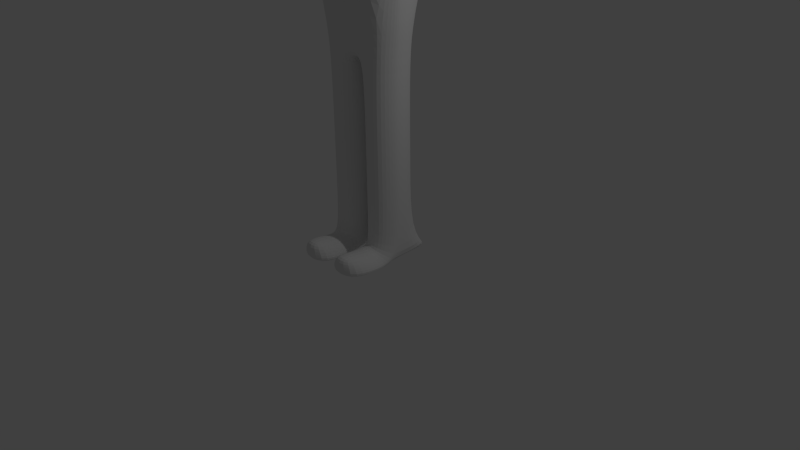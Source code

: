 # Source: Warrior_test.blend  (saved by Blender 2.72.0; exported with 4.5.12 LTS)
import bpy
from mathutils import Matrix  # noqa: F401  (used for matrix-valued properties, if any)

bpy.ops.wm.read_factory_settings(use_empty=True)
scene = bpy.context.scene
scene.name = 'Scene'

# ---- collections
col_collection_1 = bpy.data.collections.new('Collection 1'); scene.collection.children.link(col_collection_1)
col_collection_2 = bpy.data.collections.new('Collection 2'); scene.collection.children.link(col_collection_2)

# ---- materials (node trees are filled in below, after node groups)
mat_material = bpy.data.materials.new('Material')
mat_material.alpha_threshold = 0.0
mat_material.use_transparent_shadow = False
mat_material.roughness = 0.5
mat_material.line_color = (0.0, 0.0, 0.0, 1.0)

# ---- material node trees

# ---- world
world_world = bpy.data.worlds.new('World'); scene.world = world_world
world_world.color = (0.05088, 0.05088, 0.05088)
world_world.use_sun_shadow = False
world_world.sun_shadow_jitter_overblur = 0.0
world_world.cycles.sampling_method = 'MANUAL'
world_world.cycles.sample_map_resolution = 256

# ---- cameras
cam_camera = bpy.data.cameras.new('Camera')
cam_camera.clip_end = 100.0
cam_camera.lens = 35.0
cam_camera.sensor_width = 32.0
cam_camera.sensor_height = 18.0
cam_camera.ortho_scale = 7.314
cam_camera.dof.focus_distance = 0.0
cam_camera.dof.aperture_fstop = 128.0

# ---- lights
light_lamp = bpy.data.lights.new('Lamp', 'POINT')
light_lamp.transmission_factor = 0.0
light_lamp.cutoff_distance = 30.0
light_lamp.energy = 100.0
light_lamp.shadow_buffer_clip_start = 1.001
light_lamp.shadow_soft_size = 0.1
light_lamp.shadow_maximum_resolution = 0.006
light_lamp.use_absolute_resolution = True
light_lamp.cycles.use_multiple_importance_sampling = False

# ---- meshes
me_cube = bpy.data.meshes.new('Cube')
me_cube.from_pydata([(0.4067, 0.327, -1.0), (0.4067, -0.2626, -1.0), (0.3325, 0.327, 1.0), (0.3325, -0.322, 1.0), (0.5154, -5.96e-08, -1.0), (0.5898, 0.4457, 0.2582), (0.3268, -0.4903, 0.2375), (0.3325, -5.364e-07, 1.0), (0.5154, -5.96e-08, -2.056), (0.9137, -0.01754, 0.574), (0.5154, -0.07936, -1.0), (0.5898, 0.4457, 0.693), (0.59, -0.52, 0.7722), (0.3325, -0.07936, 1.0), (0.5154, 0.09916, -1.0), (0.173, 0.327, -1.0), (0.4661, 0.327, -0.5891), (0.173, -0.2626, -1.0), (0.4661, -0.2626, -0.5891), (0.3325, 0.09916, 1.0), (0.1783, 0.327, 1.0), (0.1783, -0.322, 1.0), (0.04267, 2.98e-08, -1.0), (0.1783, -3.576e-07, 1.0), (0.9137, -0.2701, 0.606), (0.9137, 0.1954, 0.5972), (0.5748, -1.788e-07, -0.5891), (0.9137, -0.01754, 0.9107), (0.1139, -0.4903, 0.2375), (0.3768, 0.4457, 0.1584), (0.9137, -0.2065, 0.9107), (0.04267, 0.09916, -1.0), (0.04267, -0.07936, -1.0), (0.1783, -0.07936, 1.0), (0.1783, 0.09916, 1.0), (0.5748, -0.07936, -0.5891), (0.5748, 0.09916, -0.5891), (0.9137, 0.1554, 0.9107), (0.2977, -0.2626, -0.5891), (0.3981, -0.52, 0.7722), (0.4857, 0.4457, 0.693), (0.2977, 0.327, -0.5891), (0.9891, -0.01754, 0.574), (0.9891, -0.2701, 0.574), (0.9891, 0.1954, 0.574), (0.9891, -0.01754, 0.9107), (0.9891, -0.2369, 0.9107), (0.9891, 0.1954, 0.9107), (1.04, -0.01754, 0.574), (1.04, -0.2701, 0.574), (1.04, 0.1954, 0.574), (1.04, -0.01754, 0.9107), (1.04, -0.2209, 0.9107), (1.04, 0.1954, 0.9107), (1.556, -0.01754, 0.574), (1.556, -0.1466, 0.574), (1.556, 0.1297, 0.574), (1.556, -0.01754, 0.9107), (1.556, -0.1466, 0.9107), (1.556, 0.1297, 0.9107), (1.621, -0.01754, 0.574), (1.621, -0.1466, 0.574), (1.621, 0.1297, 0.574), (1.621, -0.01754, 0.9107), (1.621, -0.1466, 0.9107), (1.621, 0.1297, 0.9107), (1.689, -0.01754, 0.574), (1.689, -0.1466, 0.574), (1.689, 0.1297, 0.574), (1.689, -0.01754, 0.9107), (1.689, -0.1466, 0.9107), (1.689, 0.1297, 0.9107), (2.449, -0.01754, 0.6079), (2.449, -0.1901, 0.6079), (2.449, 0.1624, 0.6079), (2.449, -0.01754, 0.8859), (2.449, -0.1901, 0.8859), (2.449, 0.1624, 0.8859), (0.4067, -0.2626, -2.056), (0.1783, -3.576e-07, 1.226), (0.1783, -0.07936, 1.226), (0.1783, 0.09916, 1.226), (0.4067, 0.327, -2.056), (-0.008504, -0.3551, 1.248), (-0.008504, 0.2518, 1.248), (0.2358, -0.0006296, 1.248), (0.09961, -0.3551, 1.248), (0.1854, 0.2518, 1.248), (-0.008504, -0.0006294, 1.803), (-0.008504, -0.2432, 1.803), (-0.008504, 0.3359, 1.803), (0.2912, -0.0006296, 1.803), (0.1854, -0.2432, 1.803), (0.1854, 0.3359, 1.803), (0.5154, -0.07936, -2.056), (0.5154, 0.09916, -2.056), (0.173, 0.327, -2.056), (0.173, -0.2626, -2.056), (0.04267, 2.98e-08, -2.056), (0.04267, 0.09916, -2.056), (0.04267, -0.07936, -2.056), (0.5154, -5.96e-08, -2.141), (0.4067, -0.2626, -2.141), (0.4067, 0.327, -2.141), (0.5154, -0.07936, -2.141), (0.5154, 0.09916, -2.141), (0.173, 0.327, -2.141), (0.173, -0.2626, -2.141), (0.04267, 2.98e-08, -2.141), (0.04267, 0.09916, -2.141), (0.04267, -0.07936, -2.141), (0.5154, -5.96e-08, -2.205), (0.4067, -0.2626, -2.205), (0.4067, 0.327, -2.205), (0.5154, -0.07936, -2.205), (0.5154, 0.09916, -2.205), (0.173, 0.327, -2.205), (0.173, -0.2626, -2.205), (0.04267, 2.98e-08, -2.205), (0.04267, 0.09916, -2.205), (0.04267, -0.07936, -2.205), (0.5154, -5.96e-08, -2.275), (0.4067, -0.2626, -2.275), (0.4067, 0.327, -2.275), (0.5154, -0.07936, -2.275), (0.5154, 0.09916, -2.275), (0.173, 0.327, -2.275), (0.173, -0.2626, -2.275), (0.04267, 2.98e-08, -2.275), (0.04267, 0.09916, -2.275), (0.04267, -0.07936, -2.275), (0.5154, -5.96e-08, -3.275), (0.4067, -0.2626, -3.275), (0.4067, 0.327, -3.275), (0.5154, -0.07936, -3.275), (0.5154, 0.09916, -3.275), (0.173, 0.327, -3.275), (0.173, -0.2626, -3.275), (0.04267, 2.98e-08, -3.275), (0.04267, 0.09916, -3.275), (0.04267, -0.07936, -3.275), (0.5199, -0.1698, -3.531), (0.3928, -0.3257, -3.321), (0.4393, 0.5854, -3.531), (0.5136, -0.2232, -3.464), (0.5277, 0.4112, -3.531), (0.2105, 0.6303, -3.531), (0.1641, -0.2807, -3.304), (0.05721, -0.0789, -3.531), (0.06502, 0.5021, -3.531), (0.05096, -0.1323, -3.43), (0.5246, -0.4036, -3.531), (0.416, -0.4852, -3.293), (0.5246, -0.4282, -3.467), (0.1823, -0.4852, -3.293), (0.05192, -0.4036, -3.531), (0.05192, -0.4282, -3.467), (0.507, -0.8115, -3.531), (0.3983, -0.8133, -3.231), (0.507, -0.8121, -3.414), (0.1646, -0.8133, -3.231), (0.03427, -0.8115, -3.531), (0.03427, -0.8121, -3.414), (2.475, -0.01943, 0.7222), (2.475, 0.005097, 0.7506), (2.475, 0.1131, 0.7506), (2.475, -0.01943, 0.8001), (2.475, 0.005097, 0.7717), (2.475, 0.1131, 0.7717), (2.523, -0.1143, 0.7381), (2.523, -0.2423, 0.7381), (2.536, 0.163, 0.7222), (2.523, -0.1143, 0.7842), (2.523, -0.2423, 0.7842), (2.536, 0.163, 0.8001), (3.097, 0.1456, 0.7222), (3.085, -0.08101, 0.7381), (2.78, -0.2423, 0.7842), (2.78, -0.1143, 0.7842), (2.78, -0.2423, 0.7381), (2.78, -0.1143, 0.7381), (3.085, -0.08101, 0.7842), (3.097, 0.1456, 0.8001), (0.008504, -0.3551, 1.248), (0.008504, 0.2518, 1.248), (0.008504, -0.0006294, 1.803), (0.008504, -0.2432, 1.803), (0.008504, 0.3359, 1.803), (0.793, -0.3613, 0.4554), (0.7987, -0.3706, 0.8189), (0.7205, -0.2597, 0.9364), (0.8874, -0.2164, 0.4839), (0.8169, -0.01462, 0.9256), (0.8066, 0.1777, 0.9272), (0.8786, 0.2226, 0.529), (0.8386, 0.2535, 0.8602), (0.8574, -0.01745, 0.3808), (0.8308, 0.1354, 0.3817), (0.6696, 0.3721, 0.7077), (0.4451, 0.2767, 0.9976), (0.7394, -0.4483, 0.7824), (0.4422, -0.2751, 0.9975), (0.4391, -0.07936, 0.9814), (0.5442, 0.2538, 0.004031), (0.6806, 0.2889, 0.2764), (0.5485, -0.2047, 0.002872), (0.6681, -0.3601, 0.3418), (0.4382, 0.09916, 0.9755), (0.4394, -8.899e-07, 0.9836), (0.604, -0.08767, 0.006613), (0.605, -2.015e-07, 0.006313), (0.6026, 0.1052, 0.007029), (0.8273, -0.2043, 0.924), (0.8474, -0.3213, 0.8501), (0.8313, -0.213, 0.3874), (0.875, -0.2964, 0.5807), (0.6974, 0.1978, 0.9371), (0.7852, 0.3192, 0.804), (0.7101, -0.02006, 0.942), (0.8472, 0.2817, 0.4388), (0.8861, 0.1112, 0.4794), (0.8877, -0.01619, 0.4846), (0.9137, -0.2728, 0.8587), (0.9137, -0.1797, 0.5557), (0.9337, 0.1411, 0.5617), (-0.4067, 0.327, -1.0), (-0.4067, -0.2626, -1.0), (-0.3325, 0.327, 1.0), (-0.3325, -0.322, 1.0), (-0.5154, -5.96e-08, -1.0), (-0.5898, 0.4457, 0.2582), (-0.3268, -0.4903, 0.2375), (-0.3325, -5.364e-07, 1.0), (-0.5154, -5.96e-08, -2.056), (-0.9137, -0.01754, 0.574), (-0.5154, -0.07936, -1.0), (-0.5898, 0.4457, 0.693), (-0.59, -0.52, 0.7722), (-0.3325, -0.07936, 1.0), (-0.5154, 0.09916, -1.0), (-0.173, 0.327, -1.0), (-0.4661, 0.327, -0.5891), (-0.173, -0.2626, -1.0), (-0.4661, -0.2626, -0.5891), (-0.3325, 0.09916, 1.0), (-0.1783, 0.327, 1.0), (-0.1783, -0.322, 1.0), (-0.04267, 2.98e-08, -1.0), (-0.1783, -3.576e-07, 1.0), (-0.9137, -0.2701, 0.606), (-0.9137, 0.1954, 0.5972), (-0.5748, -1.788e-07, -0.5891), (-0.9137, -0.01754, 0.9107), (-0.1139, -0.4903, 0.2375), (-0.3768, 0.4457, 0.1584), (-0.9137, -0.2065, 0.9107), (-0.04267, 0.09916, -1.0), (-0.04267, -0.07936, -1.0), (-0.1783, -0.07936, 1.0), (-0.1783, 0.09916, 1.0), (-0.5748, -0.07936, -0.5891), (-0.5748, 0.09916, -0.5891), (-0.9137, 0.1554, 0.9107), (-0.2977, -0.2626, -0.5891), (-0.3981, -0.52, 0.7722), (-0.4857, 0.4457, 0.693), (-0.2977, 0.327, -0.5891), (-0.9891, -0.01754, 0.574), (-0.9891, -0.2701, 0.574), (-0.9891, 0.1954, 0.574), (-0.9891, -0.01754, 0.9107), (-0.9891, -0.2369, 0.9107), (-0.9891, 0.1954, 0.9107), (-1.04, -0.01754, 0.574), (-1.04, -0.2701, 0.574), (-1.04, 0.1954, 0.574), (-1.04, -0.01754, 0.9107), (-1.04, -0.2209, 0.9107), (-1.04, 0.1954, 0.9107), (-1.556, -0.01754, 0.574), (-1.556, -0.1466, 0.574), (-1.556, 0.1297, 0.574), (-1.556, -0.01754, 0.9107), (-1.556, -0.1466, 0.9107), (-1.556, 0.1297, 0.9107), (-1.621, -0.01754, 0.574), (-1.621, -0.1466, 0.574), (-1.621, 0.1297, 0.574), (-1.621, -0.01754, 0.9107), (-1.621, -0.1466, 0.9107), (-1.621, 0.1297, 0.9107), (-1.689, -0.01754, 0.574), (-1.689, -0.1466, 0.574), (-1.689, 0.1297, 0.574), (-1.689, -0.01754, 0.9107), (-1.689, -0.1466, 0.9107), (-1.689, 0.1297, 0.9107), (-2.449, -0.01754, 0.6079), (-2.449, -0.1901, 0.6079), (-2.449, 0.1624, 0.6079), (-2.449, -0.01754, 0.8859), (-2.449, -0.1901, 0.8859), (-2.449, 0.1624, 0.8859), (-0.4067, -0.2626, -2.056), (-0.1783, -3.576e-07, 1.226), (-0.1783, -0.07936, 1.226), (-0.1783, 0.09916, 1.226), (-0.4067, 0.327, -2.056), (0.008504, -0.3551, 1.248), (0.008504, 0.2518, 1.248), (-0.2358, -0.0006296, 1.248), (-0.09961, -0.3551, 1.248), (-0.1854, 0.2518, 1.248), (0.008504, -0.0006294, 1.803), (0.008504, -0.2432, 1.803), (0.008504, 0.3359, 1.803), (-0.2912, -0.0006296, 1.803), (-0.1854, -0.2432, 1.803), (-0.1854, 0.3359, 1.803), (-0.5154, -0.07936, -2.056), (-0.5154, 0.09916, -2.056), (-0.173, 0.327, -2.056), (-0.173, -0.2626, -2.056), (-0.04267, 2.98e-08, -2.056), (-0.04267, 0.09916, -2.056), (-0.04267, -0.07936, -2.056), (-0.5154, -5.96e-08, -2.141), (-0.4067, -0.2626, -2.141), (-0.4067, 0.327, -2.141), (-0.5154, -0.07936, -2.141), (-0.5154, 0.09916, -2.141), (-0.173, 0.327, -2.141), (-0.173, -0.2626, -2.141), (-0.04267, 2.98e-08, -2.141), (-0.04267, 0.09916, -2.141), (-0.04267, -0.07936, -2.141), (-0.5154, -5.96e-08, -2.205), (-0.4067, -0.2626, -2.205), (-0.4067, 0.327, -2.205), (-0.5154, -0.07936, -2.205), (-0.5154, 0.09916, -2.205), (-0.173, 0.327, -2.205), (-0.173, -0.2626, -2.205), (-0.04267, 2.98e-08, -2.205), (-0.04267, 0.09916, -2.205), (-0.04267, -0.07936, -2.205), (-0.5154, -5.96e-08, -2.275), (-0.4067, -0.2626, -2.275), (-0.4067, 0.327, -2.275), (-0.5154, -0.07936, -2.275), (-0.5154, 0.09916, -2.275), (-0.173, 0.327, -2.275), (-0.173, -0.2626, -2.275), (-0.04267, 2.98e-08, -2.275), (-0.04267, 0.09916, -2.275), (-0.04267, -0.07936, -2.275), (-0.5154, -5.96e-08, -3.275), (-0.4067, -0.2626, -3.275), (-0.4067, 0.327, -3.275), (-0.5154, -0.07936, -3.275), (-0.5154, 0.09916, -3.275), (-0.173, 0.327, -3.275), (-0.173, -0.2626, -3.275), (-0.04267, 2.98e-08, -3.275), (-0.04267, 0.09916, -3.275), (-0.04267, -0.07936, -3.275), (-0.5199, -0.1698, -3.531), (-0.3928, -0.3257, -3.321), (-0.4393, 0.5854, -3.531), (-0.5136, -0.2232, -3.464), (-0.5277, 0.4112, -3.531), (-0.2105, 0.6303, -3.531), (-0.1641, -0.2807, -3.304), (-0.05721, -0.0789, -3.531), (-0.06502, 0.5021, -3.531), (-0.05096, -0.1323, -3.43), (-0.5246, -0.4036, -3.531), (-0.416, -0.4852, -3.293), (-0.5246, -0.4282, -3.467), (-0.1823, -0.4852, -3.293), (-0.05192, -0.4036, -3.531), (-0.05192, -0.4282, -3.467), (-0.507, -0.8115, -3.531), (-0.3983, -0.8133, -3.231), (-0.507, -0.8121, -3.414), (-0.1646, -0.8133, -3.231), (-0.03427, -0.8115, -3.531), (-0.03427, -0.8121, -3.414), (-2.475, -0.01943, 0.7222), (-2.475, 0.005097, 0.7506), (-2.475, 0.1131, 0.7506), (-2.475, -0.01943, 0.8001), (-2.475, 0.005097, 0.7717), (-2.475, 0.1131, 0.7717), (-2.523, -0.1143, 0.7381), (-2.523, -0.2423, 0.7381), (-2.536, 0.163, 0.7222), (-2.523, -0.1143, 0.7842), (-2.523, -0.2423, 0.7842), (-2.536, 0.163, 0.8001), (-3.097, 0.1456, 0.7222), (-3.085, -0.08101, 0.7381), (-2.78, -0.2423, 0.7842), (-2.78, -0.1143, 0.7842), (-2.78, -0.2423, 0.7381), (-2.78, -0.1143, 0.7381), (-3.085, -0.08101, 0.7842), (-3.097, 0.1456, 0.8001), (0.0, 0.327, -1.0), (0.0, -0.2626, -1.0), (0.0, 0.327, 1.0), (0.0, -0.322, 1.0), (0.0, 1.192e-07, -1.0), (0.0, -0.4903, 0.2375), (0.0, 0.4457, 0.1584), (0.0, 0.09916, -1.0), (0.0, -0.07936, -1.0), (0.0, -0.07936, 1.0), (0.0, 0.09916, 1.0), (0.0, -0.2626, -0.5891), (0.0, -0.52, 0.7771), (0.0, 0.4457, 0.6979), (0.0, 0.327, -0.5891), (0.0, -0.07936, 1.226), (0.0, 0.09916, 1.226), (-0.008504, -0.3551, 1.248), (-0.008504, 0.2518, 1.248), (-0.008504, -0.0006294, 1.803), (-0.008504, -0.2432, 1.803), (-0.008504, 0.3359, 1.803), (-0.793, -0.3613, 0.4554), (-0.7987, -0.3706, 0.8189), (-0.7205, -0.2597, 0.9364), (-0.8874, -0.2164, 0.4839), (-0.8169, -0.01462, 0.9256), (-0.8066, 0.1777, 0.9272), (-0.8786, 0.2226, 0.529), (-0.8386, 0.2535, 0.8602), (-0.8574, -0.01745, 0.3808), (-0.8308, 0.1354, 0.3817), (-0.6696, 0.3721, 0.7077), (-0.4451, 0.2767, 0.9976), (-0.7394, -0.4483, 0.7824), (-0.4422, -0.2751, 0.9975), (-0.4391, -0.07936, 0.9814), (-0.5442, 0.2538, 0.004031), (-0.6806, 0.2889, 0.2764), (-0.5485, -0.2047, 0.002872), (-0.6681, -0.3601, 0.3418), (-0.4382, 0.09916, 0.9755), (-0.4394, -8.899e-07, 0.9836), (-0.604, -0.08767, 0.006613), (-0.605, -2.015e-07, 0.006313), (-0.6026, 0.1052, 0.007029), (-0.8273, -0.2043, 0.924), (-0.8474, -0.3213, 0.8501), (-0.8313, -0.213, 0.3874), (-0.875, -0.2964, 0.5807), (-0.6974, 0.1978, 0.9371), (-0.7852, 0.3192, 0.804), (-0.7101, -0.02006, 0.942), (-0.8472, 0.2817, 0.4388), (-0.8861, 0.1112, 0.4794), (-0.8877, -0.01619, 0.4846), (-0.9137, -0.2728, 0.8587), (-0.9137, -0.1797, 0.5557), (-0.9337, 0.1411, 0.5617)], [(424, 184), (183, 423), (187, 185), (185, 186), (184, 187), (186, 183), (424, 426), (425, 423), (429, 427), (427, 428), (426, 429), (428, 425)], [(190, 202, 201, 200, 189), (31, 22, 412, 415), (32, 17, 409, 416), (33, 417, 411, 21), (23, 34, 81, 79), (203, 204, 219, 197, 211), (38, 28, 413, 419), (39, 21, 411, 420), (40, 29, 414, 421), (41, 15, 408, 422), (188, 189, 200, 206), (37, 27, 45, 47), (198, 199, 207, 216, 217), (15, 31, 415, 408), (31, 15, 96, 99), (22, 31, 99, 98), (22, 32, 416, 412), (32, 22, 98, 100), (17, 32, 100, 97), (13, 33, 21, 3), (7, 23, 33, 13), (34, 418, 424, 81), (19, 34, 23, 7), (2, 20, 34, 19), (20, 410, 418, 34), (10, 35, 18, 1), (4, 26, 35, 10), (14, 36, 26, 4), (0, 16, 36, 14), (210, 196, 214, 209), (25, 37, 47, 44), (194, 195, 37, 25), (204, 198, 217, 219), (17, 38, 419, 409), (1, 18, 38, 17), (18, 6, 28, 38), (28, 39, 420, 413), (6, 12, 39, 28), (12, 3, 21, 39), (20, 40, 421, 410), (2, 11, 40, 20), (11, 5, 29, 40), (29, 41, 422, 414), (5, 16, 41, 29), (16, 0, 15, 41), (47, 45, 51, 53), (44, 47, 53, 50), (30, 222, 24, 43, 46), (27, 30, 46, 45), (24, 223, 9, 42, 43), (9, 224, 25, 44, 42), (53, 51, 57, 59), (50, 53, 59, 56), (46, 43, 49, 52), (45, 46, 52, 51), (43, 42, 48, 49), (42, 44, 50, 48), (59, 57, 63, 65), (56, 59, 65, 62), (52, 49, 55, 58), (51, 52, 58, 57), (49, 48, 54, 55), (48, 50, 56, 54), (65, 63, 69, 71), (62, 65, 71, 68), (58, 55, 61, 64), (57, 58, 64, 63), (55, 54, 60, 61), (54, 56, 62, 60), (71, 69, 75, 77), (68, 71, 77, 74), (64, 61, 67, 70), (63, 64, 70, 69), (61, 60, 66, 67), (60, 62, 68, 66), (77, 75, 166, 168), (74, 77, 168, 165), (70, 67, 73, 76), (69, 70, 76, 75), (67, 66, 72, 73), (66, 68, 74, 72), (79, 81, 87, 85), (81, 424, 84, 87), (417, 33, 80, 423), (33, 23, 79, 80), (15, 0, 82, 96), (1, 17, 97, 78), (85, 87, 93, 91), (87, 84, 90, 93), (423, 80, 86, 83), (80, 79, 85, 86), (94, 78, 102, 104), (98, 99, 109, 108), (93, 90, 88, 91), (91, 88, 89, 92), (83, 86, 92, 89), (86, 85, 91, 92), (100, 98, 108, 110), (97, 100, 110, 107), (0, 14, 95, 82), (4, 10, 94, 8), (14, 4, 8, 95), (10, 1, 78, 94), (104, 102, 112, 114), (108, 109, 119, 118), (110, 108, 118, 120), (107, 110, 120, 117), (95, 8, 101, 105), (8, 94, 104, 101), (82, 95, 105, 103), (96, 82, 103, 106), (78, 97, 107, 102), (99, 96, 106, 109), (114, 112, 122, 124), (118, 119, 129, 128), (120, 118, 128, 130), (117, 120, 130, 127), (105, 101, 111, 115), (101, 104, 114, 111), (103, 105, 115, 113), (106, 103, 113, 116), (102, 107, 117, 112), (109, 106, 116, 119), (124, 122, 132, 134), (128, 129, 139, 138), (130, 128, 138, 140), (127, 130, 140, 137), (115, 111, 121, 125), (111, 114, 124, 121), (113, 115, 125, 123), (116, 113, 123, 126), (112, 117, 127, 122), (119, 116, 126, 129), (134, 132, 142, 144), (140, 138, 148, 150), (137, 140, 150, 147), (125, 121, 131, 135), (121, 124, 134, 131), (123, 125, 135, 133), (126, 123, 133, 136), (122, 127, 137, 132), (129, 126, 136, 139), (144, 142, 152, 153), (147, 150, 156, 154), (148, 141, 151, 155), (131, 134, 144, 141), (133, 135, 145, 143), (136, 133, 143, 146), (132, 137, 147, 142), (139, 136, 146, 149), (153, 152, 158, 159), (156, 155, 161, 162), (154, 156, 162, 160), (149, 146, 143, 145), (142, 147, 154, 152), (159, 158, 160, 162), (157, 159, 162, 161), (151, 153, 159, 157), (152, 154, 160, 158), (168, 166, 172, 174), (165, 168, 174, 171), (76, 73, 164, 167), (75, 76, 167, 166), (73, 72, 163, 164), (72, 74, 165, 163), (169, 172, 178, 180), (179, 180, 178, 177), (167, 164, 170, 173), (166, 167, 173, 172), (164, 163, 169, 170), (163, 165, 171, 169), (170, 169, 180, 179), (176, 175, 182, 181), (173, 170, 179, 177), (172, 169, 176, 181), (172, 173, 177, 178), (171, 174, 182, 175), (174, 172, 181, 182), (169, 171, 175, 176), (195, 193, 37), (37, 193, 192, 27), (216, 207, 208, 218), (209, 214, 188, 206, 205), (211, 197, 196, 210), (218, 208, 202, 190), (27, 192, 212, 30), (199, 198, 11, 2), (200, 201, 3, 12), (201, 202, 13, 3), (204, 203, 16, 5), (205, 206, 6, 18), (208, 207, 19, 7), (198, 204, 5, 11), (206, 200, 12, 6), (202, 208, 7, 13), (207, 199, 2, 19), (209, 205, 18, 35), (210, 209, 35, 26), (211, 210, 26, 36), (203, 211, 36, 16), (190, 189, 213, 212), (188, 214, 191, 215), (217, 216, 193, 195), (216, 218, 192, 193), (197, 219, 194, 220), (219, 217, 195, 194), (218, 190, 212, 192), (155, 151, 157, 161), (150, 148, 155, 156), (141, 144, 153, 151), (149, 145, 141, 148), (138, 139, 149, 148), (135, 131, 141, 145), (222, 30, 212, 213), (189, 188, 215, 213), (24, 222, 213, 215), (191, 223, 24, 215), (214, 196, 221, 191), (221, 9, 223, 191), (220, 224, 9, 221), (196, 197, 220, 221), (220, 194, 25, 224), (432, 431, 442, 443, 444), (256, 415, 412, 247), (257, 416, 409, 242), (258, 246, 411, 417), (248, 304, 306, 259), (445, 453, 439, 461, 446), (263, 419, 413, 253), (264, 420, 411, 246), (265, 421, 414, 254), (266, 422, 408, 240), (430, 448, 442, 431), (262, 272, 270, 252), (440, 459, 458, 449, 441), (240, 408, 415, 256), (256, 324, 321, 240), (247, 323, 324, 256), (247, 412, 416, 257), (257, 325, 323, 247), (242, 322, 325, 257), (238, 228, 246, 258), (232, 238, 258, 248), (259, 306, 424, 418), (244, 232, 248, 259), (227, 244, 259, 245), (245, 259, 418, 410), (235, 226, 243, 260), (229, 235, 260, 251), (239, 229, 251, 261), (225, 239, 261, 241), (452, 451, 456, 438), (250, 269, 272, 262), (436, 250, 262, 437), (446, 461, 459, 440), (242, 409, 419, 263), (226, 242, 263, 243), (243, 263, 253, 231), (253, 413, 420, 264), (231, 253, 264, 237), (237, 264, 246, 228), (245, 410, 421, 265), (227, 245, 265, 236), (236, 265, 254, 230), (254, 414, 422, 266), (230, 254, 266, 241), (241, 266, 240, 225), (272, 278, 276, 270), (269, 275, 278, 272), (255, 271, 268, 249, 464), (252, 270, 271, 255), (249, 268, 267, 234, 465), (234, 267, 269, 250, 466), (278, 284, 282, 276), (275, 281, 284, 278), (271, 277, 274, 268), (270, 276, 277, 271), (268, 274, 273, 267), (267, 273, 275, 269), (284, 290, 288, 282), (281, 287, 290, 284), (277, 283, 280, 274), (276, 282, 283, 277), (274, 280, 279, 273), (273, 279, 281, 275), (290, 296, 294, 288), (287, 293, 296, 290), (283, 289, 286, 280), (282, 288, 289, 283), (280, 286, 285, 279), (279, 285, 287, 281), (296, 302, 300, 294), (293, 299, 302, 296), (289, 295, 292, 286), (288, 294, 295, 289), (286, 292, 291, 285), (285, 291, 293, 287), (302, 393, 391, 300), (299, 390, 393, 302), (295, 301, 298, 292), (294, 300, 301, 295), (292, 298, 297, 291), (291, 297, 299, 293), (304, 310, 312, 306), (306, 312, 309, 424), (417, 423, 305, 258), (258, 305, 304, 248), (240, 321, 307, 225), (226, 303, 322, 242), (310, 316, 318, 312), (312, 318, 315, 309), (423, 308, 311, 305), (305, 311, 310, 304), (319, 329, 327, 303), (323, 333, 334, 324), (318, 316, 313, 315), (316, 317, 314, 313), (308, 314, 317, 311), (311, 317, 316, 310), (325, 335, 333, 323), (322, 332, 335, 325), (225, 307, 320, 239), (229, 233, 319, 235), (239, 320, 233, 229), (235, 319, 303, 226), (329, 339, 337, 327), (333, 343, 344, 334), (335, 345, 343, 333), (332, 342, 345, 335), (320, 330, 326, 233), (233, 326, 329, 319), (307, 328, 330, 320), (321, 331, 328, 307), (303, 327, 332, 322), (324, 334, 331, 321), (339, 349, 347, 337), (343, 353, 354, 344), (345, 355, 353, 343), (342, 352, 355, 345), (330, 340, 336, 326), (326, 336, 339, 329), (328, 338, 340, 330), (331, 341, 338, 328), (327, 337, 342, 332), (334, 344, 341, 331), (349, 359, 357, 347), (353, 363, 364, 354), (355, 365, 363, 353), (352, 362, 365, 355), (340, 350, 346, 336), (336, 346, 349, 339), (338, 348, 350, 340), (341, 351, 348, 338), (337, 347, 352, 342), (344, 354, 351, 341), (359, 369, 367, 357), (365, 375, 373, 363), (362, 372, 375, 365), (350, 360, 356, 346), (346, 356, 359, 349), (348, 358, 360, 350), (351, 361, 358, 348), (347, 357, 362, 352), (354, 364, 361, 351), (369, 378, 377, 367), (372, 379, 381, 375), (373, 380, 376, 366), (356, 366, 369, 359), (358, 368, 370, 360), (361, 371, 368, 358), (357, 367, 372, 362), (364, 374, 371, 361), (378, 384, 383, 377), (381, 387, 386, 380), (379, 385, 387, 381), (374, 370, 368, 371), (367, 377, 379, 372), (384, 387, 385, 383), (382, 386, 387, 384), (376, 382, 384, 378), (377, 383, 385, 379), (393, 399, 397, 391), (390, 396, 399, 393), (301, 392, 389, 298), (300, 391, 392, 301), (298, 389, 388, 297), (297, 388, 390, 299), (394, 405, 403, 397), (404, 402, 403, 405), (392, 398, 395, 389), (391, 397, 398, 392), (389, 395, 394, 388), (388, 394, 396, 390), (395, 404, 405, 394), (401, 406, 407, 400), (398, 402, 404, 395), (397, 406, 401, 394), (397, 403, 402, 398), (396, 400, 407, 399), (399, 407, 406, 397), (394, 401, 400, 396), (437, 262, 435), (262, 252, 434, 435), (458, 460, 450, 449), (451, 447, 448, 430, 456), (453, 452, 438, 439), (460, 432, 444, 450), (252, 255, 454, 434), (441, 227, 236, 440), (442, 237, 228, 443), (443, 228, 238, 444), (446, 230, 241, 445), (447, 243, 231, 448), (450, 232, 244, 449), (440, 236, 230, 446), (448, 231, 237, 442), (444, 238, 232, 450), (449, 244, 227, 441), (451, 260, 243, 447), (452, 251, 260, 451), (453, 261, 251, 452), (445, 241, 261, 453), (432, 454, 455, 431), (430, 457, 433, 456), (459, 437, 435, 458), (458, 435, 434, 460), (439, 462, 436, 461), (461, 436, 437, 459), (460, 434, 454, 432), (380, 386, 382, 376), (375, 381, 380, 373), (366, 376, 378, 369), (374, 373, 366, 370), (363, 373, 374, 364), (360, 370, 366, 356), (464, 455, 454, 255), (431, 455, 457, 430), (249, 457, 455, 464), (433, 457, 249, 465), (456, 433, 463, 438), (463, 433, 465, 234), (462, 463, 234, 466), (438, 463, 462, 439), (462, 466, 250, 436)])
me_cube.materials.append(mat_material)
me_cube.use_remesh_preserve_volume = False
me_cube.use_remesh_preserve_attributes = False
me_cube.use_mirror_vertex_groups = False
me_cube.update()
arm_armature = bpy.data.armatures.new('Armature')  # bones are not reproduced

# ---- objects
ob_cube = bpy.data.objects.new('Cube', me_cube)
ob_lamp = bpy.data.objects.new('Lamp', light_lamp)
ob_camera = bpy.data.objects.new('Camera', cam_camera)
ob_armature = bpy.data.objects.new('Armature', arm_armature)

# ---- transforms, parenting, visibility, modifiers, constraints
ob_cube.parent = ob_armature
ob_cube.matrix_parent_inverse = Matrix(((1.0, 0.0, 0.0, -0.0), (0.0, 1.0, 0.0, -0.0), (0.0, 0.0, 1.911, -5.135), (0.0, 0.0, 0.0, 1.0)))
ob_cube.location = (0.0, 0.0, 3.617)
ob_cube.lock_rotations_4d = False
ob_cube.empty_display_type = 'ARROWS'
ob_cube.lineart.crease_threshold = 0.0
_vg = ob_cube.vertex_groups.new(name='Hip')
for _i, _w in zip([0, 1, 4, 5, 6, 10, 15, 16, 17, 18, 22, 26, 28, 29, 31, 32, 35, 36, 38, 41, 96, 97, 98, 99, 100, 203, 204, 205, 206, 209, 210, 211, 225, 226, 229, 230, 231, 235, 240, 241, 242, 243, 247, 251, 253, 254, 256, 257, 260, 261, 263, 266, 321, 322, 323, 324, 325, 408, 409, 412, 413, 414, 415, 416, 419, 422, 438, 445, 446, 447, 448, 451, 452, 453, 456], [0.185, 0.2436, 0.008417, 0.04564, 0.06175, 0.06208, 0.7361, 0.7245, 0.7507, 0.7552, 0.971, 0.6857, 0.06874, 0.1086, 0.961, 0.9455, 0.6952, 0.6832, 0.8163, 0.807, 0.005981, 0.01444, 0.0316, 0.02923, 0.0311, 0.2137, 0.009471, 0.1722, 0.02872, 0.1576, 0.1604, 0.1715, 0.1849, 0.2436, 0.008368, 0.05608, 0.06155, 0.06204, 0.736, 0.7211, 0.7507, 0.7544, 0.971, 0.6845, 0.0686, 0.1121, 0.961, 0.9455, 0.6942, 0.6816, 0.816, 0.8054, 0.005975, 0.01444, 0.0316, 0.02922, 0.03109, 0.8594, 0.8554, 0.9797, 0.06867, 0.08114, 0.9753, 0.9514, 0.9154, 0.9058, 0.001934, 0.2099, 0.03854, 0.1676, 0.04125, 0.1554, 0.1581, 0.1688, 0.008843]): _vg.add([_i], _w, 'REPLACE')
_vg = ob_cube.vertex_groups.new(name='Stomach')
for _i, _w in zip([5, 6, 11, 16, 18, 25, 26, 28, 29, 35, 36, 38, 40, 41, 188, 191, 194, 196, 197, 198, 203, 204, 205, 206, 209, 210, 211, 214, 215, 219, 220, 221, 224, 227, 230, 231, 236, 241, 243, 245, 250, 251, 253, 254, 260, 261, 263, 265, 266, 413, 414, 421, 422, 430, 433, 436, 438, 439, 440, 441, 445, 446, 447, 448, 451, 452, 453, 456, 461, 462, 463, 465, 466], [0.3535, 0.1033, 0.06191, 0.1062, 0.06912, 0.01877, 0.0826, 0.05632, 0.5438, 0.07997, 0.08651, 0.02, 0.07203, 0.08705, 0.05486, 0.03444, 0.06192, 0.09634, 0.132, 0.05167, 0.3713, 0.3039, 0.4249, 0.09356, 0.4706, 0.4789, 0.4576, 0.07565, 0.001237, 0.1192, 0.06323, 0.04971, 0.007418, 0.02192, 0.3643, 0.1067, 0.1134, 0.1117, 0.07062, 0.005537, 0.03086, 0.0851, 0.05723, 0.5535, 0.08206, 0.0897, 0.02141, 0.1346, 0.08983, 0.04736, 0.7413, 0.1045, 0.05063, 0.02915, 0.04488, 0.07301, 0.1024, 0.1341, 0.07637, 0.02053, 0.3904, 0.3096, 0.4329, 0.1102, 0.4772, 0.4881, 0.4707, 0.09266, 0.1414, 0.06694, 0.05275, 0.003062, 0.01284]): _vg.add([_i], _w, 'REPLACE')
_vg = ob_cube.vertex_groups.new(name='Chest')
for _i, _w in zip([2, 3, 5, 6, 7, 11, 12, 13, 19, 20, 21, 23, 28, 29, 33, 34, 38, 39, 40, 79, 80, 81, 83, 85, 86, 87, 188, 189, 190, 191, 196, 198, 199, 200, 201, 202, 203, 204, 205, 206, 207, 208, 209, 210, 211, 213, 214, 215, 216, 227, 228, 230, 231, 232, 236, 237, 238, 244, 245, 246, 248, 253, 254, 258, 259, 263, 264, 265, 304, 305, 306, 308, 310, 311, 312, 410, 411, 413, 414, 417, 418, 419, 420, 421, 423, 424, 430, 431, 432, 433, 438, 440, 441, 442, 443, 444, 445, 446, 447, 448, 449, 450, 451, 452, 453, 455, 456, 457, 458, 459, 461], [0.2044, 0.2268, 0.0139, 0.5953, 0.2411, 0.06433, 0.1101, 0.2469, 0.2402, 0.3746, 0.3772, 0.6678, 0.7228, 0.02275, 0.662, 0.6626, 0.0201, 0.2253, 0.106, 0.0906, 0.07559, 0.07763, 0.007602, 0.03521, 0.0159, 0.01045, 0.08096, 0.02283, 0.02293, 0.02339, 0.005367, 0.0241, 0.1183, 0.05685, 0.15, 0.1033, 0.005514, 0.00597, 0.15, 0.1497, 0.1087, 0.1002, 0.09112, 0.06509, 0.03873, 0.0001726, 0.05775, 0.02136, 0.004323, 0.3584, 0.228, 0.05089, 0.5976, 0.265, 0.1602, 0.1105, 0.2638, 0.2798, 0.6325, 0.3805, 0.7115, 0.7237, 0.05061, 0.6911, 0.7207, 0.02048, 0.2263, 0.2291, 0.08697, 0.07235, 0.07565, 0.006095, 0.0258, 0.01385, 0.007299, 0.695, 0.598, 0.7486, 0.06811, 0.8988, 0.9191, 0.006662, 0.6357, 0.6707, 0.06238, 0.02022, 0.08827, 0.02141, 0.043, 0.02342, 0.006871, 0.09021, 0.2467, 0.05717, 0.1478, 0.1203, 0.02158, 0.03026, 0.1517, 0.1506, 0.1303, 0.116, 0.09399, 0.06817, 0.04654, 0.002578, 0.05413, 0.02415, 0.03286, 0.02612, 0.003503]): _vg.add([_i], _w, 'REPLACE')
_vg = ob_cube.vertex_groups.new(name='Neck')
_vg = ob_cube.vertex_groups.new(name='Head')
for _i, _w in zip([7, 13, 19, 20, 21, 23, 33, 34, 79, 80, 81, 83, 84, 85, 86, 87, 88, 89, 90, 91, 92, 93, 183, 184, 185, 186, 187, 232, 238, 244, 246, 248, 258, 259, 304, 305, 306, 308, 309, 310, 311, 312, 313, 314, 315, 316, 317, 318, 417, 418, 423, 424, 425, 426, 427, 428, 429], [0.03632, 0.03454, 0.03171, 0.001432, 0.005614, 0.1329, 0.123, 0.1222, 0.8825, 0.9028, 0.8993, 0.9647, 0.9759, 0.945, 0.9589, 0.9613, 0.9999, 0.995, 0.996, 0.9944, 0.994, 0.995, 1.0, 1.0, 1.0, 1.0, 1.0, 0.02941, 0.02894, 0.02478, 0.002828, 0.121, 0.1144, 0.1125, 0.8929, 0.9102, 0.9073, 0.9664, 0.9774, 0.9531, 0.9613, 0.9653, 0.9998, 0.9955, 0.9964, 0.9959, 0.9949, 0.9958, 0.0571, 0.04726, 0.9314, 0.962, 1.0, 1.0, 1.0, 1.0, 1.0]): _vg.add([_i], _w, 'REPLACE')
_vg = ob_cube.vertex_groups.new(name='Arm.Inner.L')
for _i, _w in zip([2, 3, 5, 6, 7, 9, 11, 12, 13, 18, 19, 20, 21, 23, 24, 25, 26, 27, 28, 29, 30, 33, 34, 35, 36, 37, 39, 40, 42, 43, 44, 45, 46, 47, 48, 49, 50, 51, 52, 53, 188, 189, 190, 191, 192, 193, 194, 195, 196, 197, 198, 199, 200, 201, 202, 203, 204, 205, 206, 207, 208, 209, 210, 211, 212, 213, 214, 215, 216, 217, 218, 219, 220, 221, 222, 223, 224, 227, 228, 236, 245, 246, 253, 264, 265, 410, 411, 413, 414, 420, 421], [0.73, 0.6852, 0.5166, 0.1888, 0.696, 0.6056, 0.8274, 0.7879, 0.6857, 0.009011, 0.6988, 0.5372, 0.4954, 0.1865, 0.554, 0.6143, 0.01791, 0.3364, 0.09309, 0.267, 0.5335, 0.1954, 0.2007, 0.01742, 0.01725, 0.6118, 0.6719, 0.7768, 0.2164, 0.2921, 0.2929, 0.1639, 0.2859, 0.2777, 0.07718, 0.1766, 0.1341, 0.07755, 0.1582, 0.136, 0.6972, 0.7789, 0.8323, 0.6662, 0.7463, 0.8234, 0.6927, 0.8165, 0.72, 0.7164, 0.8513, 0.828, 0.8095, 0.7744, 0.8472, 0.3113, 0.5718, 0.1917, 0.6326, 0.8484, 0.8568, 0.2159, 0.2291, 0.257, 0.732, 0.7319, 0.7041, 0.6455, 0.9003, 0.8713, 0.8895, 0.7113, 0.6901, 0.6951, 0.6276, 0.5712, 0.5525, 0.02449, 0.03727, 0.0001788, 0.06742, 0.0836, 0.03535, 0.02473, 0.02208, 0.1746, 0.1836, 0.06048, 0.05286, 0.16, 0.1253]): _vg.add([_i], _w, 'REPLACE')
_vg = ob_cube.vertex_groups.new(name='Arm.Upper.L')
for _i, _w in zip([5, 9, 11, 12, 24, 25, 27, 30, 37, 39, 42, 43, 44, 45, 46, 47, 48, 49, 50, 51, 52, 53, 54, 55, 56, 57, 58, 59, 60, 61, 62, 63, 64, 65, 66, 67, 68, 69, 70, 71, 188, 189, 190, 191, 192, 193, 194, 195, 196, 197, 198, 200, 201, 203, 204, 206, 209, 210, 211, 212, 213, 214, 215, 216, 217, 218, 219, 220, 221, 222, 223, 224], [0.01063, 0.36, 0.004682, 0.0547, 0.3893, 0.3359, 0.6545, 0.4432, 0.3802, 0.003872, 0.7656, 0.6699, 0.6779, 0.8264, 0.6916, 0.7098, 0.9101, 0.7905, 0.8452, 0.91, 0.8177, 0.8482, 0.8244, 0.7627, 0.7991, 0.8075, 0.7623, 0.7828, 0.3599, 0.383, 0.3729, 0.3581, 0.3852, 0.3687, 0.08415, 0.1141, 0.09628, 0.08502, 0.117, 0.09504, 0.134, 0.163, 0.1157, 0.2333, 0.2406, 0.1585, 0.2233, 0.1666, 0.1273, 0.1122, 0.04338, 0.1031, 0.006607, 0.00708, 0.05323, 0.06874, 0.004139, 0.00617, 0.008326, 0.2393, 0.2256, 0.1287, 0.2742, 0.06076, 0.09512, 0.08445, 0.1349, 0.2215, 0.2238, 0.3414, 0.3704, 0.4036]): _vg.add([_i], _w, 'REPLACE')
_vg = ob_cube.vertex_groups.new(name='Arm.Lower.L')
for _i, _w in zip([54, 55, 56, 57, 58, 59, 60, 61, 62, 63, 64, 65, 66, 67, 68, 69, 70, 71, 72, 73, 74, 75, 76, 77, 163, 165, 166, 167, 168, 169, 170, 171, 172, 173, 174, 177, 178, 179, 180], [0.1711, 0.2252, 0.1937, 0.1873, 0.2277, 0.2093, 0.6367, 0.61, 0.6224, 0.6382, 0.6087, 0.6262, 0.9127, 0.8815, 0.8995, 0.9116, 0.8787, 0.9005, 0.8956, 0.9065, 0.8625, 0.8909, 0.9124, 0.8532, 0.1028, 0.2135, 0.1794, 0.04612, 0.2095, 0.03853, 0.04908, 0.02631, 0.05501, 0.0371, 0.03589, 0.04563, 0.04692, 0.04596, 0.04622]): _vg.add([_i], _w, 'REPLACE')
_vg = ob_cube.vertex_groups.new(name='Hand.L')
for _i, _w in zip([72, 73, 74, 75, 76, 77, 163, 164, 165, 166, 167, 168, 169, 170, 171, 172, 173, 174, 175, 176, 177, 178, 179, 180, 181, 182], [0.1022, 0.08846, 0.1344, 0.1072, 0.08224, 0.1441, 0.8968, 0.9959, 0.7858, 0.8202, 0.9518, 0.7899, 0.9556, 0.9503, 0.9617, 0.9448, 0.9563, 0.9569, 0.9988, 0.9989, 0.952, 0.9514, 0.9519, 0.9517, 0.9988, 0.9987]): _vg.add([_i], _w, 'REPLACE')
_vg = ob_cube.vertex_groups.new(name='Upper.Leg.L')
for _i, _w in zip([0, 1, 4, 8, 10, 14, 15, 16, 17, 18, 26, 31, 32, 35, 36, 38, 41, 78, 82, 94, 95, 96, 97, 98, 99, 100, 101, 102, 103, 104, 105, 106, 107, 108, 109, 110, 111, 112, 113, 114, 115, 116, 117, 118, 119, 120, 121, 122, 123, 124, 125, 126, 127, 128, 129, 130, 203, 205, 209, 210, 211, 408, 409], [0.8032, 0.7418, 0.9673, 0.9866, 0.9317, 0.9833, 0.2416, 0.1361, 0.2267, 0.1225, 0.1796, 0.01547, 0.03799, 0.171, 0.1807, 0.08524, 0.08248, 0.8869, 0.9146, 0.9656, 0.9929, 0.8533, 0.8313, 0.8204, 0.8251, 0.8184, 0.8964, 0.6979, 0.7279, 0.8197, 0.9298, 0.673, 0.6569, 0.6532, 0.6562, 0.6507, 0.7023, 0.5002, 0.5176, 0.5979, 0.7525, 0.4897, 0.4843, 0.4846, 0.4853, 0.483, 0.06496, 0.2003, 0.173, 0.1071, 0.04571, 0.2211, 0.2388, 0.2399, 0.2365, 0.2425, 0.03462, 0.01157, 0.01375, 0.01693, 0.02161, 0.06701, 0.06758]): _vg.add([_i], _w, 'REPLACE')
_vg = ob_cube.vertex_groups.new(name='Lower.Leg.L')
for _i, _w in zip([78, 82, 94, 96, 97, 98, 99, 100, 101, 102, 103, 104, 105, 106, 107, 108, 109, 110, 111, 112, 113, 114, 115, 116, 117, 118, 119, 120, 121, 122, 123, 124, 125, 126, 127, 128, 129, 130, 131, 132, 133, 134, 135, 136, 137, 138, 139, 140, 141, 143, 144, 145, 146, 147, 148, 149, 150, 155, 156], [0.09596, 0.0756, 0.0121, 0.1169, 0.1308, 0.1352, 0.1323, 0.1368, 0.1023, 0.2832, 0.2655, 0.1762, 0.06978, 0.3079, 0.3103, 0.3152, 0.3147, 0.3161, 0.2959, 0.4764, 0.4774, 0.3961, 0.247, 0.4964, 0.482, 0.4893, 0.4919, 0.4882, 0.9317, 0.7671, 0.8231, 0.8826, 0.9515, 0.7689, 0.7215, 0.7369, 0.7448, 0.73, 0.7475, 0.09808, 0.9461, 0.366, 0.9565, 0.9003, 0.1817, 0.7433, 0.8128, 0.6413, 0.0358, 0.5759, 0.007113, 0.5596, 0.5961, 0.1321, 0.1648, 0.5766, 0.2385, 0.02289, 0.01906]): _vg.add([_i], _w, 'REPLACE')
_vg = ob_cube.vertex_groups.new(name='Foot.L')
for _i, _w in zip([122, 127, 131, 132, 133, 134, 135, 136, 137, 138, 139, 140, 141, 142, 143, 144, 145, 146, 147, 148, 149, 150, 151, 152, 153, 154, 155, 156, 157, 158, 159, 160, 161, 162], [0.009971, 0.01813, 0.2514, 0.898, 0.05016, 0.632, 0.03599, 0.09223, 0.8103, 0.2471, 0.1777, 0.3487, 0.957, 0.9767, 0.4233, 0.9712, 0.4398, 0.4025, 0.8626, 0.8333, 0.4213, 0.7576, 0.9953, 0.9955, 0.9968, 0.9792, 0.9629, 0.9646, 0.9991, 0.9984, 0.9994, 0.9959, 0.9933, 0.9942]): _vg.add([_i], _w, 'REPLACE')
_vg = ob_cube.vertex_groups.new(name='Arm.Inner.R')
for _i, _w in zip([3, 20, 21, 28, 39, 227, 228, 230, 231, 232, 234, 236, 237, 238, 243, 244, 245, 246, 248, 249, 250, 251, 252, 253, 254, 255, 258, 259, 260, 261, 262, 264, 265, 267, 268, 269, 270, 271, 272, 273, 274, 275, 276, 277, 278, 410, 411, 413, 414, 420, 421, 430, 431, 432, 433, 434, 435, 436, 437, 438, 439, 440, 441, 442, 443, 444, 445, 446, 447, 448, 449, 450, 451, 452, 453, 454, 455, 456, 457, 458, 459, 460, 461, 462, 463, 464, 465, 466], [0.03656, 0.01446, 0.08285, 0.0338, 0.02465, 0.5317, 0.6827, 0.4672, 0.1837, 0.6713, 0.6116, 0.6347, 0.7894, 0.6699, 0.007868, 0.6525, 0.2367, 0.4916, 0.1533, 0.5655, 0.6188, 0.01461, 0.3347, 0.09077, 0.2304, 0.5324, 0.1747, 0.1465, 0.01477, 0.01309, 0.6066, 0.6715, 0.5347, 0.2334, 0.3137, 0.3036, 0.1633, 0.2869, 0.2761, 0.08272, 0.1888, 0.1389, 0.07744, 0.1595, 0.1356, 0.07987, 0.1819, 0.05915, 0.03747, 0.1594, 0.07442, 0.728, 0.7963, 0.8164, 0.6888, 0.7426, 0.809, 0.6944, 0.7996, 0.7109, 0.6928, 0.7522, 0.6529, 0.818, 0.7745, 0.8295, 0.2874, 0.5282, 0.1896, 0.6079, 0.8174, 0.8379, 0.2099, 0.2199, 0.2429, 0.7282, 0.744, 0.6921, 0.6619, 0.8685, 0.841, 0.8818, 0.7131, 0.6898, 0.699, 0.6422, 0.633, 0.5693]): _vg.add([_i], _w, 'REPLACE')
_vg = ob_cube.vertex_groups.new(name='Arm.Upper.R')
for _i, _w in zip([230, 234, 236, 237, 249, 250, 252, 255, 262, 264, 265, 267, 268, 269, 270, 271, 272, 273, 274, 275, 276, 277, 278, 279, 280, 281, 282, 283, 284, 285, 286, 287, 288, 289, 290, 291, 292, 293, 294, 295, 296, 430, 431, 432, 433, 434, 435, 436, 437, 438, 439, 440, 442, 443, 445, 446, 448, 451, 452, 453, 454, 455, 456, 457, 458, 459, 460, 461, 462, 463, 464, 465, 466], [0.01954, 0.3525, 0.03252, 0.0526, 0.3802, 0.3246, 0.6545, 0.4429, 0.3798, 0.002332, 0.01402, 0.7481, 0.6476, 0.6645, 0.8262, 0.6893, 0.709, 0.9043, 0.7779, 0.8392, 0.9096, 0.8157, 0.8474, 0.8241, 0.7619, 0.7988, 0.8074, 0.7621, 0.7827, 0.3598, 0.3827, 0.3728, 0.358, 0.3852, 0.3687, 0.08411, 0.114, 0.09625, 0.08501, 0.117, 0.09503, 0.1178, 0.1485, 0.1193, 0.2033, 0.2411, 0.1618, 0.2104, 0.1642, 0.1229, 0.1148, 0.05197, 0.09777, 0.01562, 0.005466, 0.05849, 0.06834, 0.001664, 0.004283, 0.00711, 0.2387, 0.2132, 0.1205, 0.2616, 0.07263, 0.08862, 0.08602, 0.1165, 0.212, 0.213, 0.3247, 0.3028, 0.383]): _vg.add([_i], _w, 'REPLACE')
_vg = ob_cube.vertex_groups.new(name='Arm.Lower.R')
for _i, _w in zip([279, 280, 281, 282, 283, 284, 285, 286, 287, 288, 289, 290, 291, 292, 293, 294, 295, 296, 297, 298, 299, 300, 301, 302, 388, 390, 391, 392, 393, 394, 395, 396, 397, 398, 399, 402, 403, 404, 405], [0.1711, 0.2252, 0.1937, 0.1873, 0.2277, 0.2093, 0.6367, 0.61, 0.6224, 0.6382, 0.6087, 0.6262, 0.9127, 0.8815, 0.8995, 0.9116, 0.8787, 0.9005, 0.8956, 0.9065, 0.8625, 0.8909, 0.9124, 0.8532, 0.1028, 0.2135, 0.1794, 0.04612, 0.2095, 0.03853, 0.04908, 0.02631, 0.05501, 0.0371, 0.03589, 0.04563, 0.04692, 0.04596, 0.04622]): _vg.add([_i], _w, 'REPLACE')
_vg = ob_cube.vertex_groups.new(name='Hand.R')
for _i, _w in zip([297, 298, 299, 300, 301, 302, 388, 389, 390, 391, 392, 393, 394, 395, 396, 397, 398, 399, 400, 401, 402, 403, 404, 405, 406, 407], [0.1022, 0.08846, 0.1344, 0.1072, 0.08224, 0.1441, 0.8968, 0.9959, 0.7858, 0.8202, 0.9518, 0.7899, 0.9556, 0.9503, 0.9617, 0.9448, 0.9563, 0.9569, 0.9988, 0.9989, 0.952, 0.9514, 0.9519, 0.9517, 0.9988, 0.9987]): _vg.add([_i], _w, 'REPLACE')
_vg = ob_cube.vertex_groups.new(name='Upper.Leg.R')
for _i, _w in zip([225, 226, 229, 233, 235, 239, 240, 241, 242, 243, 251, 256, 257, 260, 261, 263, 266, 303, 307, 319, 320, 321, 322, 323, 324, 325, 326, 327, 328, 329, 330, 331, 332, 333, 334, 335, 336, 337, 338, 339, 340, 341, 342, 343, 344, 345, 346, 347, 348, 349, 350, 351, 352, 353, 354, 355, 408, 409, 445, 447, 451, 452, 453], [0.8032, 0.7418, 0.9673, 0.9866, 0.9317, 0.9833, 0.2416, 0.1354, 0.2267, 0.1223, 0.1794, 0.01547, 0.03798, 0.1708, 0.1804, 0.08518, 0.08218, 0.8869, 0.9146, 0.9656, 0.9929, 0.8533, 0.8313, 0.8204, 0.8251, 0.8184, 0.8964, 0.6979, 0.7279, 0.8197, 0.9298, 0.673, 0.6569, 0.6532, 0.6562, 0.6507, 0.7023, 0.5002, 0.5176, 0.5979, 0.7525, 0.4897, 0.4843, 0.4846, 0.4853, 0.483, 0.06496, 0.2003, 0.173, 0.1071, 0.04571, 0.2211, 0.2388, 0.2399, 0.2365, 0.2425, 0.06701, 0.06757, 0.0331, 0.01007, 0.01263, 0.0158, 0.02031]): _vg.add([_i], _w, 'REPLACE')
_vg = ob_cube.vertex_groups.new(name='Lower.Leg.R')
for _i, _w in zip([303, 307, 319, 321, 322, 323, 324, 325, 326, 327, 328, 329, 330, 331, 332, 333, 334, 335, 336, 337, 338, 339, 340, 341, 342, 343, 344, 345, 346, 347, 348, 349, 350, 351, 352, 353, 354, 355, 356, 357, 358, 359, 360, 361, 362, 363, 364, 365, 366, 368, 369, 370, 371, 372, 373, 374, 375, 380, 381], [0.09596, 0.0756, 0.0121, 0.1169, 0.1308, 0.1352, 0.1323, 0.1368, 0.1023, 0.2832, 0.2655, 0.1762, 0.06978, 0.3079, 0.3103, 0.3152, 0.3147, 0.3161, 0.2959, 0.4764, 0.4774, 0.3961, 0.247, 0.4964, 0.482, 0.4893, 0.4919, 0.4882, 0.9317, 0.7671, 0.8231, 0.8826, 0.9515, 0.7689, 0.7215, 0.7369, 0.7448, 0.73, 0.7475, 0.09808, 0.9461, 0.366, 0.9565, 0.9003, 0.1817, 0.7433, 0.8128, 0.6413, 0.0358, 0.5759, 0.007113, 0.5596, 0.5961, 0.1321, 0.1648, 0.5766, 0.2385, 0.02289, 0.01906]): _vg.add([_i], _w, 'REPLACE')
_vg = ob_cube.vertex_groups.new(name='Foot.R')
for _i, _w in zip([347, 352, 356, 357, 358, 359, 360, 361, 362, 363, 364, 365, 366, 367, 368, 369, 370, 371, 372, 373, 374, 375, 376, 377, 378, 379, 380, 381, 382, 383, 384, 385, 386, 387], [0.009971, 0.01813, 0.2514, 0.898, 0.05016, 0.632, 0.03599, 0.09223, 0.8103, 0.2471, 0.1777, 0.3487, 0.957, 0.9767, 0.4233, 0.9712, 0.4398, 0.4025, 0.8626, 0.8333, 0.4213, 0.7576, 0.9953, 0.9955, 0.9968, 0.9792, 0.9629, 0.9646, 0.9991, 0.9984, 0.9994, 0.9959, 0.9933, 0.9942]): _vg.add([_i], _w, 'REPLACE')
_m = ob_cube.modifiers.new('Armature', 'ARMATURE')
_m.object = ob_armature
_m = ob_cube.modifiers.new('Subsurf', 'SUBSURF')
_m.uv_smooth = 'PRESERVE_CORNERS'
_m.quality = 2
_m.levels = 4
_m.show_only_control_edges = False
ob_lamp.location = (4.076, 1.005, 5.904)
ob_lamp.rotation_euler = (0.6503, 0.05522, 1.866)
ob_lamp.lock_rotations_4d = False
ob_lamp.empty_display_type = 'ARROWS'
ob_lamp.color = (0.0, 0.0, 0.0, 0.0)
ob_lamp.lineart.crease_threshold = 0.0
ob_camera.location = (7.481, -6.508, 5.344)
ob_camera.rotation_euler = (1.109, 0.01082, 0.8149)
ob_camera.lock_rotations_4d = False
ob_camera.empty_display_type = 'ARROWS'
ob_camera.color = (0.0, 0.0, 0.0, 0.0)
ob_camera.display_type = 'WIRE'
ob_camera.lineart.crease_threshold = 0.0
ob_armature.location = (0.0, 0.0, 2.688)
ob_armature.scale = (1.0, 1.0, 0.5234)
ob_armature.show_in_front = True
ob_armature.lineart.crease_threshold = 0.0

# ---- collection membership
col_collection_1.objects.link(ob_cube)
col_collection_1.objects.link(ob_lamp)
col_collection_1.objects.link(ob_camera)
col_collection_2.objects.link(ob_armature)

# ---- scene / render settings (as saved in the file)
scene.camera = ob_camera
scene.frame_start = 1; scene.frame_end = 250; scene.frame_set(1)
scene.render.engine = 'BLENDER_EEVEE_NEXT'
scene.render.resolution_percentage = 50
scene.render.dither_intensity = 0.0
scene.cycles.use_denoising = False
scene.cycles.samples = 10
scene.cycles.sampling_pattern = 'TABULATED_SOBOL'
scene.cycles.light_sampling_threshold = 0.0
scene.cycles.use_adaptive_sampling = False
scene.cycles.use_light_tree = False
scene.cycles.blur_glossy = 0.0
scene.cycles.pixel_filter_type = 'GAUSSIAN'
scene.cycles.sample_clamp_indirect = 0.0
scene.view_settings.view_transform = 'Standard'
bpy.context.view_layer.update()
